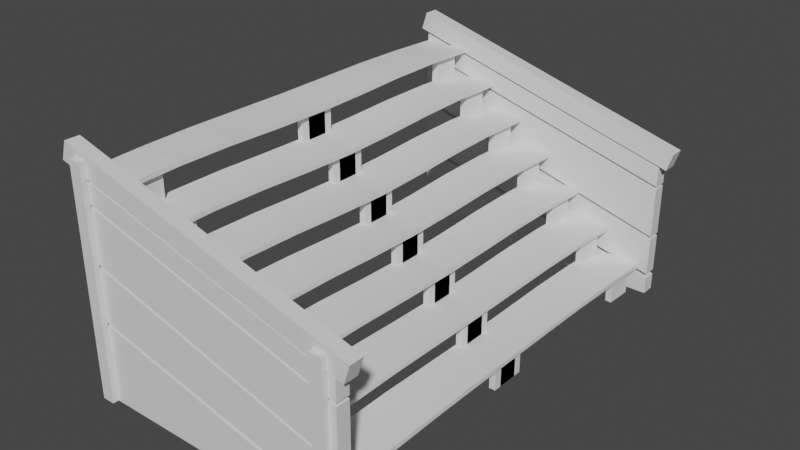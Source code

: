 # Source: WoodStairs.blend  (saved by Blender 2.80.75; exported with 4.5.12 LTS)
import bpy
from mathutils import Matrix  # noqa: F401  (used for matrix-valued properties, if any)

bpy.ops.wm.read_factory_settings(use_empty=True)
scene = bpy.context.scene
scene.name = 'Scene'

# ---- collections
col_collection = bpy.data.collections.new('Collection'); scene.collection.children.link(col_collection)

# ---- materials (node trees are filled in below, after node groups)
mat_material = bpy.data.materials.new('Material')
mat_material.alpha_threshold = 0.0
mat_material.use_transparent_shadow = False
mat_material.line_color = (0.0, 0.0, 0.0, 1.0)

# ---- material node trees
mat_material.use_nodes = True; mat_material.node_tree.nodes.clear()
_N = mat_material.node_tree.nodes; _L = mat_material.node_tree.links
n0 = _N.new('ShaderNodeOutputMaterial'); n0.name = 'Material Output'; n0.location = (300, 300)
n1 = _N.new('ShaderNodeBsdfPrincipled'); n1.name = 'Principled BSDF'; n1.location = (10, 300)
n1.distribution = 'GGX'
n1.subsurface_method = 'BURLEY'
n1.inputs[2].default_value = 0.4
n1.inputs[3].default_value = 1.45
n1.inputs[27].default_value = (0.0, 0.0, 0.0, 1.0)
n1.inputs[28].default_value = 1.0
_L.new(n1.outputs[0], n0.inputs[0])
n0.is_active_output = True

# ---- world
world_world = bpy.data.worlds.new('World'); scene.world = world_world
world_world.use_nodes = True; world_world.node_tree.nodes.clear()
_N = world_world.node_tree.nodes; _L = world_world.node_tree.links
n0 = _N.new('ShaderNodeOutputWorld'); n0.name = 'World Output'; n0.location = (300, 300)
n1 = _N.new('ShaderNodeBackground'); n1.name = 'Background'; n1.location = (10, 300)
n1.inputs[0].default_value = (0.05088, 0.05088, 0.05088, 1.0)
_L.new(n1.outputs[0], n0.inputs[0])
n0.is_active_output = True
world_world.color = (0.05088, 0.05088, 0.05088)
world_world.use_sun_shadow = False
world_world.sun_shadow_jitter_overblur = 0.0

# ---- meshes
me_cube = bpy.data.meshes.new('Cube')
me_cube.from_pydata([(1.413, -1.884, -0.8554), (1.413, -1.884, -1.0), (1.413, -2.0, -0.8554), (1.413, -2.0, -1.0), (-1.0, -1.884, -0.3075), (-1.0, -1.884, -1.0), (-1.0, -2.0, -0.3075), (-1.0, -2.0, -1.0), (1.413, -1.884, -0.8137), (1.413, -2.0, -0.8137), (-1.0, -1.884, -0.2779), (-1.0, -2.0, -0.2779), (1.413, -2.0, -0.4814), (-1.0, -2.0, 0.1697), (1.413, -1.884, -0.4814), (-1.0, -1.884, 0.1697), (1.413, -2.0, -0.4535), (-1.0, -2.0, 0.1999), (1.413, -1.884, -0.4535), (-1.0, -1.884, 0.1999), (1.413, -2.0, -0.01347), (-1.0, -2.0, 0.64), (1.413, -1.884, -0.01347), (-1.0, -1.884, 0.64), (1.413, -2.0, 0.01154), (-1.0, -2.0, 0.6623), (1.413, -1.884, 0.01154), (-1.0, -1.884, 0.6623), (1.413, -2.0, 0.182), (-1.0, -2.0, 0.8328), (1.413, -1.884, 0.182), (-1.0, -1.884, 0.8328), (-0.8131, -2.05, -1.0), (-0.9221, -2.05, -1.0), (-0.8131, -2.05, 0.9355), (-0.9221, -2.05, 0.9355), (-0.9221, -2.0, -1.0), (-0.8131, -2.0, -1.0), (-0.9221, -2.0, 0.9355), (-0.8131, -2.0, 0.9355), (1.35, -2.05, -1.0), (1.241, -2.05, -1.0), (1.35, -2.05, 0.3327), (1.241, -2.05, 0.3327), (1.241, -2.0, -1.0), (1.35, -2.0, -1.0), (1.241, -2.0, 0.3327), (1.35, -2.0, 0.3327), (1.481, -2.004, 0.1799), (-1.068, -2.004, 0.8749), (1.481, -1.88, 0.1799), (-1.068, -1.88, 0.8749), (1.531, -2.004, 0.3343), (-1.018, -2.004, 1.029), (1.531, -1.88, 0.3343), (-1.018, -1.88, 1.029)], [], [(0, 4, 6, 2), (3, 2, 6, 7), (7, 6, 4, 5), (5, 1, 3, 7), (1, 0, 2, 3), (5, 4, 0, 1), (8, 9, 11, 10), (14, 15, 13, 12), (10, 11, 13, 15), (11, 9, 12, 13), (8, 10, 15, 14), (9, 8, 14, 12), (18, 16, 17, 19), (22, 23, 21, 20), (18, 19, 23, 22), (16, 18, 22, 20), (19, 17, 21, 23), (17, 16, 20, 21), (26, 24, 25, 27), (30, 31, 29, 28), (27, 25, 29, 31), (25, 24, 28, 29), (26, 27, 31, 30), (24, 26, 30, 28), (32, 34, 35, 33), (37, 36, 38, 39), (34, 32, 37, 39), (35, 34, 39, 38), (33, 35, 38, 36), (32, 33, 36, 37), (40, 42, 43, 41), (45, 44, 46, 47), (42, 40, 45, 47), (43, 42, 47, 46), (41, 43, 46, 44), (40, 41, 44, 45), (50, 48, 49, 51), (54, 55, 53, 52), (50, 51, 55, 54), (48, 50, 54, 52), (51, 49, 53, 55), (49, 48, 52, 53)])
_uv = me_cube.uv_layers.new(name='UVMap')
_uv.uv.foreach_set('vector', [0.02381, 0.9981, 0.02381, 0.493, 0.04761, 0.493, 0.04761, 0.9981, 0.0, 0.0, 0.02957, 0.0, 0.1416, 0.493, 9.752e-08, 0.493, 0.183, 0.6343, 0.183, 0.493, 0.2068, 0.493, 0.2068, 0.6343, 0.09523, 0.493, 0.09523, 0.9808, 0.07142, 0.9808, 0.07142, 0.493, 0.3071, 0.5794, 0.3071, 0.6089, 0.2832, 0.6089, 0.2832, 0.5794, 0.1416, 4.872e-08, 0.2832, 0.0, 0.1712, 0.493, 0.1416, 0.493, 0.04761, 0.493, 0.07142, 0.493, 0.07142, 0.9966, 0.04761, 0.9966, 0.9286, 0.509, 0.9286, 4.872e-08, 0.9524, 0.0, 0.9524, 0.509, 0.4838, 0.6256, 0.46, 0.6256, 0.46, 0.5343, 0.4838, 0.5343, 0.3716, 0.02383, 0.3488, 0.5283, 0.2832, 0.5106, 0.2832, 0.0, 0.3944, 0.5283, 0.3716, 0.02383, 0.46, 0.0, 0.46, 0.5106, 0.5314, 0.5343, 0.5552, 0.5343, 0.5552, 0.6021, 0.5314, 0.6021, 1.0, 0.5071, 0.9762, 0.5071, 0.9762, 4.872e-08, 1.0, 0.0, 0.9048, 0.5091, 0.9048, 0.0, 0.9286, 2.436e-08, 0.9286, 0.5091, 0.5469, 0.0, 0.5469, 0.5107, 0.46, 0.5343, 0.46, 0.02351, 0.5076, 0.5343, 0.5314, 0.5343, 0.5314, 0.6241, 0.5076, 0.6241, 0.5076, 0.6241, 0.4838, 0.6241, 0.4838, 0.5343, 0.5076, 0.5343, 0.5469, 0.5107, 0.5469, 0.0, 0.6337, 0.02351, 0.6337, 0.5343, 0.02381, 1.0, 2.194e-07, 1.0, 0.0, 0.493, 0.02381, 0.493, 0.9524, 0.509, 0.9524, 2.436e-08, 0.9762, 0.0, 0.9762, 0.509, 0.579, 0.5691, 0.5552, 0.5691, 0.5552, 0.5343, 0.579, 0.5343, 0.7866, 0.5106, 0.7866, 0.0, 0.8203, 0.009071, 0.8203, 0.5197, 0.8539, 0.0, 0.8539, 0.5106, 0.8203, 0.5197, 0.8203, 0.009071, 0.579, 0.5343, 0.6028, 0.5343, 0.6028, 0.5691, 0.579, 0.5691, 0.1175, 0.8885, 0.1175, 0.493, 0.1398, 0.493, 0.1398, 0.8885, 0.1175, 0.8885, 0.09523, 0.8885, 0.09523, 0.493, 0.1175, 0.493, 0.2272, 0.493, 0.2272, 0.8881, 0.217, 0.8881, 0.217, 0.493, 0.4242, 0.5794, 0.4242, 0.6013, 0.414, 0.6013, 0.414, 0.5794, 0.2068, 0.8881, 0.2068, 0.493, 0.217, 0.493, 0.217, 0.8881, 0.4038, 0.5794, 0.4038, 0.6014, 0.3935, 0.6014, 0.3935, 0.5794, 0.261, 0.7653, 0.261, 0.493, 0.2832, 0.493, 0.2832, 0.7653, 0.261, 0.7653, 0.2387, 0.7653, 0.2387, 0.493, 0.261, 0.493, 0.1578, 0.493, 0.1578, 0.765, 0.1476, 0.765, 0.1476, 0.493, 0.414, 0.5794, 0.414, 0.6013, 0.4038, 0.6013, 0.4038, 0.5794, 0.1578, 0.765, 0.1578, 0.493, 0.168, 0.493, 0.168, 0.765, 0.3833, 0.6014, 0.3833, 0.5794, 0.3935, 0.5794, 0.3935, 0.6014, 0.9048, 0.5358, 0.8793, 0.5358, 0.8793, 2.436e-08, 0.9048, 0.0, 0.8539, 0.538, 0.8539, 2.436e-08, 0.8793, 0.0, 0.8793, 0.538, 0.7534, 0.001604, 0.7534, 0.5414, 0.7202, 0.5398, 0.7202, 0.0, 0.5806, 0.601, 0.5552, 0.601, 0.5552, 0.5691, 0.5806, 0.5691, 0.6061, 0.601, 0.5806, 0.601, 0.5806, 0.5691, 0.6061, 0.5691, 0.7866, 0.0, 0.7866, 0.5398, 0.7534, 0.5414, 0.7534, 0.001604])
me_cube.materials.append(mat_material)
me_cube.use_remesh_preserve_volume = False
me_cube.use_remesh_preserve_attributes = False
me_cube.use_mirror_vertex_groups = False
me_cube.update()
me_cube_001 = bpy.data.meshes.new('Cube.001')
me_cube_001.from_pydata([(-1.0, -1.884, 1.711), (-1.0, -1.884, 1.748), (-1.0, 0.0, 1.711), (-1.0, 0.0, 1.748), (-0.577, -1.884, 1.711), (-0.577, -1.884, 1.748), (-0.577, 0.0, 1.711), (-0.577, 0.0, 1.748), (-0.6176, -1.534, 1.711), (-0.6736, -1.534, 1.711), (-0.6176, -1.534, 1.496), (-0.6736, -1.534, 1.496), (-0.6176, -1.784, 1.711), (-0.6736, -1.784, 1.711), (-0.6176, -1.784, 1.496), (-0.6736, -1.784, 1.496), (-0.6176, 0.0914, 1.711), (-0.6176, 1.625, 1.711), (-0.6736, 0.0914, 1.711), (-0.6736, 1.625, 1.711), (-0.6176, 0.0914, 1.496), (-0.6736, 0.0914, 1.496), (-0.6176, -0.1586, 1.711), (-0.6736, -0.1586, 1.711), (-0.6176, -0.1586, 1.496), (-0.6736, -0.1586, 1.496), (-1.0, -0.4709, 1.711), (-1.0, -0.9418, 1.711), (-1.0, -1.413, 1.711), (-1.0, -1.413, 1.748), (-1.0, -0.9418, 1.748), (-1.0, -0.4709, 1.748), (-0.577, -1.413, 1.711), (-0.577, -0.9418, 1.711), (-0.577, -0.4709, 1.711), (-0.577, -0.4709, 1.748), (-0.577, -0.9418, 1.748), (-0.577, -1.413, 1.748), (-0.718, 0.0, 1.711), (-0.859, 0.0, 1.711), (-0.859, 0.0, 1.748), (-0.718, 0.0, 1.748), (-0.859, -1.884, 1.711), (-0.718, -1.884, 1.711), (-0.718, -1.884, 1.748), (-0.859, -1.884, 1.748), (-0.859, -0.4709, 1.748), (-0.718, -0.4709, 1.748), (-0.859, -0.9418, 1.748), (-0.718, -0.9418, 1.748), (-0.859, -1.413, 1.748), (-0.718, -1.413, 1.748), (-0.718, -0.4709, 1.711), (-0.859, -0.4709, 1.711), (-0.718, -0.9418, 1.711), (-0.859, -0.9418, 1.711), (-0.718, -1.413, 1.711), (-0.859, -1.413, 1.711)], [], [(26, 31, 3, 2), (38, 41, 7, 6), (32, 37, 5, 4), (42, 45, 1, 0), (56, 32, 4, 43), (50, 29, 1, 45), (8, 10, 14, 12), (13, 12, 14, 15), (9, 8, 12, 13), (11, 9, 13, 15), (10, 11, 15, 14), (10, 8, 9, 11), (17, 16, 18, 19), (16, 20, 24, 22), (23, 22, 24, 25), (18, 16, 22, 23), (21, 18, 23, 25), (20, 21, 25, 24), (20, 16, 18, 21), (40, 3, 31, 46), (46, 31, 30, 48), (48, 30, 29, 50), (38, 6, 34, 52), (52, 34, 33, 54), (54, 33, 32, 56), (6, 7, 35, 34), (34, 35, 36, 33), (33, 36, 37, 32), (0, 1, 29, 28), (28, 29, 30, 27), (27, 30, 31, 26), (27, 55, 57, 28), (55, 54, 56, 57), (26, 53, 55, 27), (53, 52, 54, 55), (2, 39, 53, 26), (39, 38, 52, 53), (36, 49, 51, 37), (49, 48, 50, 51), (35, 47, 49, 36), (47, 46, 48, 49), (7, 41, 47, 35), (41, 40, 46, 47), (37, 51, 44, 5), (51, 50, 45, 44), (28, 57, 42, 0), (57, 56, 43, 42), (4, 5, 44, 43), (43, 44, 45, 42), (2, 3, 40, 39), (39, 40, 41, 38)])
_uv = me_cube_001.uv_layers.new(name='UVMap')
_uv.uv.foreach_set('vector', [0.1755, 0.5892, 0.168, 0.5892, 0.168, 0.493, 0.1755, 0.493, 0.6263, 0.5919, 0.6337, 0.5919, 0.6337, 0.6207, 0.6263, 0.6207, 0.183, 0.5892, 0.1755, 0.5892, 0.1755, 0.493, 0.183, 0.493, 0.1476, 0.5218, 0.1401, 0.5218, 0.1401, 0.493, 0.1476, 0.493, 0.6626, 0.4811, 0.6337, 0.4811, 0.6337, 0.3849, 0.6626, 0.3849, 0.6626, 0.09622, 0.6337, 0.09622, 0.6337, 4.872e-08, 0.6626, 4.872e-08, 0.4159, 0.5283, 0.46, 0.5283, 0.46, 0.5794, 0.4159, 0.5794, 0.3299, 0.5794, 0.3414, 0.5794, 0.3414, 0.6234, 0.3299, 0.6234, 0.3071, 0.5794, 0.3185, 0.5794, 0.3185, 0.6305, 0.3071, 0.6305, 0.4159, 0.5794, 0.3719, 0.5794, 0.3719, 0.5283, 0.4159, 0.5283, 0.6175, 0.6201, 0.6061, 0.6201, 0.6061, 0.5691, 0.6175, 0.5691, 0.3719, 0.6234, 0.3719, 0.5794, 0.3833, 0.5794, 0.3833, 0.6234, 0.2272, 0.8574, 0.2272, 0.5441, 0.2387, 0.5441, 0.2387, 0.8574, 0.2832, 0.5283, 0.3273, 0.5283, 0.3273, 0.5794, 0.2832, 0.5794, 0.3414, 0.5794, 0.3528, 0.5794, 0.3528, 0.6234, 0.3414, 0.6234, 0.2387, 0.5441, 0.2272, 0.5441, 0.2272, 0.493, 0.2387, 0.493, 0.3273, 0.5283, 0.3714, 0.5283, 0.3714, 0.5794, 0.3273, 0.5794, 0.3299, 0.6305, 0.3185, 0.6305, 0.3185, 0.5794, 0.3299, 0.5794, 0.3528, 0.6234, 0.3528, 0.5794, 0.3642, 0.5794, 0.3642, 0.6234, 0.6626, 0.3849, 0.6337, 0.3849, 0.6337, 0.2887, 0.6626, 0.2887, 0.6626, 0.2887, 0.6337, 0.2887, 0.6337, 0.1924, 0.6626, 0.1924, 0.6626, 0.1924, 0.6337, 0.1924, 0.6337, 0.09622, 0.6626, 0.09622, 0.6626, 0.7698, 0.6337, 0.7698, 0.6337, 0.6735, 0.6626, 0.6735, 0.6626, 0.6735, 0.6337, 0.6735, 0.6337, 0.5773, 0.6626, 0.5773, 0.6626, 0.5773, 0.6337, 0.5773, 0.6337, 0.4811, 0.6626, 0.4811, 0.183, 0.8779, 0.1755, 0.8779, 0.1755, 0.7816, 0.183, 0.7816, 0.183, 0.7816, 0.1755, 0.7816, 0.1755, 0.6854, 0.183, 0.6854, 0.183, 0.6854, 0.1755, 0.6854, 0.1755, 0.5892, 0.183, 0.5892, 0.1755, 0.8779, 0.168, 0.8779, 0.168, 0.7816, 0.1755, 0.7816, 0.1755, 0.7816, 0.168, 0.7816, 0.168, 0.6854, 0.1755, 0.6854, 0.1755, 0.6854, 0.168, 0.6854, 0.168, 0.5892, 0.1755, 0.5892, 0.7202, 0.5773, 0.6914, 0.5773, 0.6914, 0.4811, 0.7202, 0.4811, 0.6914, 0.5773, 0.6626, 0.5773, 0.6626, 0.4811, 0.6914, 0.4811, 0.7202, 0.6735, 0.6914, 0.6735, 0.6914, 0.5773, 0.7202, 0.5773, 0.6914, 0.6735, 0.6626, 0.6735, 0.6626, 0.5773, 0.6914, 0.5773, 0.7202, 0.7698, 0.6914, 0.7698, 0.6914, 0.6735, 0.7202, 0.6735, 0.6914, 0.7698, 0.6626, 0.7698, 0.6626, 0.6735, 0.6914, 0.6735, 0.7202, 0.1924, 0.6914, 0.1924, 0.6914, 0.09622, 0.7202, 0.09622, 0.6914, 0.1924, 0.6626, 0.1924, 0.6626, 0.09622, 0.6914, 0.09622, 0.7202, 0.2887, 0.6914, 0.2887, 0.6914, 0.1924, 0.7202, 0.1924, 0.6914, 0.2887, 0.6626, 0.2887, 0.6626, 0.1924, 0.6914, 0.1924, 0.7202, 0.3849, 0.6914, 0.3849, 0.6914, 0.2887, 0.7202, 0.2887, 0.6914, 0.3849, 0.6626, 0.3849, 0.6626, 0.2887, 0.6914, 0.2887, 0.7202, 0.09622, 0.6914, 0.09622, 0.6914, 0.0, 0.7202, 0.0, 0.6914, 0.09622, 0.6626, 0.09622, 0.6626, 4.872e-08, 0.6914, 0.0, 0.7202, 0.4811, 0.6914, 0.4811, 0.6914, 0.3849, 0.7202, 0.3849, 0.6914, 0.4811, 0.6626, 0.4811, 0.6626, 0.3849, 0.6914, 0.3849, 0.1476, 0.5794, 0.1401, 0.5794, 0.1401, 0.5506, 0.1476, 0.5506, 0.1476, 0.5506, 0.1401, 0.5506, 0.1401, 0.5218, 0.1476, 0.5218, 0.6263, 0.5343, 0.6337, 0.5343, 0.6337, 0.5631, 0.6263, 0.5631, 0.6263, 0.5631, 0.6337, 0.5631, 0.6337, 0.5919, 0.6263, 0.5919])
me_cube_001.use_remesh_preserve_volume = False
me_cube_001.use_remesh_preserve_attributes = False
me_cube_001.use_mirror_vertex_groups = False
me_cube_001.update()

# ---- objects
ob_woodsides = bpy.data.objects.new('WoodSides', me_cube)
ob_empty = bpy.data.objects.new('Empty', None)
ob_cube = bpy.data.objects.new('Cube', me_cube_001)

# ---- transforms, parenting, visibility, modifiers, constraints
ob_woodsides.location = (0.0, 0.0, 1.0)
ob_woodsides.lock_rotations_4d = False
ob_woodsides.empty_display_type = 'ARROWS'
ob_woodsides.lineart.crease_threshold = 0.0
_m = ob_woodsides.modifiers.new('Mirror', 'MIRROR')
_m.use_axis = (False, True, False)
_m.mirror_object = ob_empty
ob_empty.location = (0.0, 0.0, 0.0)
ob_empty.lineart.crease_threshold = 0.0
ob_cube.location = (0.0, 0.0, 0.0)
ob_cube.lineart.crease_threshold = 0.0
_m = ob_cube.modifiers.new('Mirror', 'MIRROR')
_m.use_axis = (False, True, False)
_m.mirror_object = ob_empty
_m = ob_cube.modifiers.new('Array', 'ARRAY')
_m.count = 7
_m.constant_offset_displace = (0.0, 0.0, 0.0)
_m.relative_offset_displace = (0.75, 0.0, -1.0)
_m = ob_cube.modifiers.new('Wave', 'WAVE')
_m.time_offset = -17.6
_m.speed = 0.4278
_m.height = 0.05556
_m.width = 1.648
_m.narrowness = 1.056

# ---- collection membership
col_collection.objects.link(ob_woodsides)
col_collection.objects.link(ob_empty)
col_collection.objects.link(ob_cube)

# ---- scene / render settings (as saved in the file)
scene.frame_start = 1; scene.frame_end = 250; scene.frame_set(1)
scene.render.engine = 'BLENDER_EEVEE_NEXT'
scene.cycles.use_denoising = False
scene.cycles.samples = 128
scene.cycles.sampling_pattern = 'TABULATED_SOBOL'
scene.cycles.use_adaptive_sampling = False
scene.cycles.use_light_tree = False
scene.view_settings.view_transform = 'Filmic'
bpy.context.view_layer.update()

# ---- added for rendering (the .blend has no active camera and no usable light): camera, sun
cam_auto = bpy.data.cameras.new('AutoCamera')
cam_auto.lens = 50.0
cam_auto.sensor_width = 36.0
cam_auto.clip_end = 1000.0
ob_auto_camera = bpy.data.objects.new('AutoCamera', cam_auto)
scene.collection.objects.link(ob_auto_camera)
ob_auto_camera.location = (5.09956, -5.8417, 4.90918)
ob_auto_camera.rotation_euler = (1.09748, -7.21219e-08, 0.694738)
scene.camera = ob_auto_camera
light_auto_sun = bpy.data.lights.new('AutoSun', 'SUN')
light_auto_sun.energy = 3.0
light_auto_sun.angle = 0.0523599
ob_auto_sun = bpy.data.objects.new('AutoSun', light_auto_sun)
scene.collection.objects.link(ob_auto_sun)
ob_auto_sun.rotation_euler = (0.872665, 0.174533, 0.523599)
bpy.context.view_layer.update()
